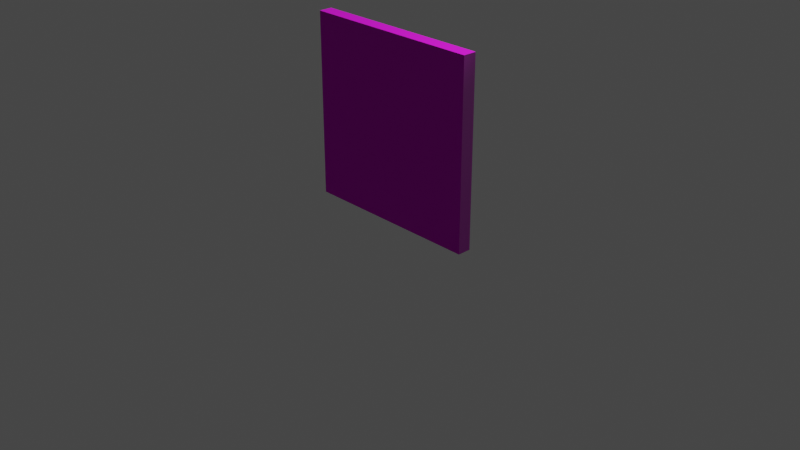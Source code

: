 # Source: Wall_1.blend  (saved by Blender 2.83.19; exported with 4.5.12 LTS)
import bpy
from mathutils import Matrix  # noqa: F401  (used for matrix-valued properties, if any)

bpy.ops.wm.read_factory_settings(use_empty=True)
scene = bpy.context.scene
scene.name = 'Scene'

# ---- collections
col_collection = bpy.data.collections.new('Collection'); scene.collection.children.link(col_collection)

# ---- images (referenced by path relative to the original .blend; pixels are not part of the script)
import os
ASSET_DIR = os.environ.get("B2B_ASSET_DIR", "")  # directory of the original .blend (textures are referenced by path, not embedded)
HERE = os.path.dirname(os.path.abspath(__file__))  # packed textures are extracted next to this script under _unpacked/

def load_image(name, relpath, width, height, colorspace="sRGB"):
    """Load a texture the original file referenced (path relative to the .blend, or extracted next to this script)."""
    p = next((c for c in (os.path.join(HERE, relpath), os.path.join(ASSET_DIR, relpath)) if relpath and os.path.exists(c)), "")
    if p:
        img = bpy.data.images.load(p, check_existing=True)
        img.name = name
    else:  # same state as the original file: an image datablock whose file is absent (Cycles renders it pink)
        img = bpy.data.images.new(name, width, height)
        img.source = "FILE"
        img.filepath = "//" + (relpath or name)
    img.colorspace_settings.name = colorspace
    return img
img_brick_wall_ao_tga = load_image('Brick_Wall_ao.tga', 'Brick_Wall_ao.tga', 1024, 1024, 'sRGB')
img_brick_wall_basecolor_tga_002 = load_image('Brick_Wall_basecolor.tga.002', 'Brick_Wall_basecolor.tga', 1024, 1024, 'sRGB')
img_stylized_rock_03_height_tga = load_image('Stylized_Rock_03_height.tga', 'Stylized_Rock_03_height.tga', 1024, 1024, 'sRGB')
img_brick_wall_normal_tga_002 = load_image('Brick_Wall_normal.tga.002', 'Brick_Wall_normal.tga', 1024, 1024, 'sRGB')
img_brick_wall_roughness_tga_002 = load_image('Brick_Wall_roughness.tga.002', 'Brick_Wall_roughness.tga', 1024, 1024, 'sRGB')

# ---- materials (node trees are filled in below, after node groups)
mat_material = bpy.data.materials.new('Material')
mat_material.alpha_threshold = 0.0
mat_material.use_transparent_shadow = False
mat_material.line_color = (0.0, 0.0, 0.0, 1.0)

# ---- material node trees
mat_material.use_nodes = True; mat_material.node_tree.nodes.clear()
_N = mat_material.node_tree.nodes; _L = mat_material.node_tree.links
n0 = _N.new('ShaderNodeOutputMaterial'); n0.name = 'Material Output'; n0.location = (300, 300)
n1 = _N.new('ShaderNodeNormalMap'); n1.name = 'Normal Map'; n1.location = (-195, -224)
n2 = _N.new('ShaderNodeTexImage'); n2.name = 'Image Texture'; n2.location = (-496, 595)
n2.image = img_brick_wall_ao_tga
n3 = _N.new('ShaderNodeAmbientOcclusion'); n3.name = 'Ambient Occlusion'; n3.location = (-206, 196)
n3.samples = 128
n4 = _N.new('ShaderNodeBsdfPrincipled'); n4.name = 'Principled BSDF'; n4.location = (10, 300)
n4.distribution = 'GGX'
n4.subsurface_method = 'BURLEY'
n4.inputs[3].default_value = 1.45
n4.inputs[27].default_value = (0.0, 0.0, 0.0, 1.0)
n4.inputs[28].default_value = 1.0
n5 = _N.new('ShaderNodeTexImage'); n5.name = 'Image Texture.001'; n5.location = (-496, 318)
n5.image = img_brick_wall_basecolor_tga_002
n6 = _N.new('ShaderNodeTexImage'); n6.name = 'Image Texture.002'; n6.location = (-496, 42)
n6.image = img_stylized_rock_03_height_tga
n7 = _N.new('ShaderNodeTexImage'); n7.name = 'Image Texture.003'; n7.location = (-499, -225)
n7.image = img_brick_wall_normal_tga_002
n8 = _N.new('ShaderNodeTexImage'); n8.name = 'Image Texture.004'; n8.location = (-499, -502)
n8.image = img_brick_wall_roughness_tga_002
n9 = _N.new('ShaderNodeTexCoord'); n9.name = 'Texture Coordinate'; n9.location = (-796, 103)
_L.new(n4.outputs[0], n0.inputs[0])
_L.new(n7.outputs[0], n1.inputs[1])
_L.new(n1.outputs[0], n4.inputs[5])
_L.new(n5.outputs[0], n4.inputs[0])
_L.new(n8.outputs[1], n4.inputs[2])
_L.new(n2.outputs[0], n3.inputs[0])
_L.new(n6.outputs[1], n1.inputs[0])
_L.new(n9.outputs[0], n5.inputs[0])
_L.new(n9.outputs[0], n6.inputs[0])
_L.new(n9.outputs[0], n7.inputs[0])
_L.new(n9.outputs[0], n8.inputs[0])
_L.new(n9.outputs[0], n2.inputs[0])
n0.is_active_output = True

# ---- world
world_world = bpy.data.worlds.new('World'); scene.world = world_world
world_world.use_nodes = True; world_world.node_tree.nodes.clear()
_N = world_world.node_tree.nodes; _L = world_world.node_tree.links
n0 = _N.new('ShaderNodeOutputWorld'); n0.name = 'World Output'; n0.location = (300, 300)
n1 = _N.new('ShaderNodeBackground'); n1.name = 'Background'; n1.location = (10, 300)
n1.inputs[0].default_value = (0.05088, 0.05088, 0.05088, 1.0)
_L.new(n1.outputs[0], n0.inputs[0])
n0.is_active_output = True
world_world.color = (0.05088, 0.05088, 0.05088)
world_world.use_sun_shadow = False
world_world.sun_shadow_jitter_overblur = 0.0

# ---- cameras
cam_camera = bpy.data.cameras.new('Camera')
cam_camera.clip_end = 100.0
cam_camera.ortho_scale = 7.314

# ---- lights
light_light = bpy.data.lights.new('Light', 'POINT')
light_light.transmission_factor = 0.0
light_light.energy = 1000.0
light_light.shadow_soft_size = 0.1
light_light.shadow_maximum_resolution = 0.006
light_light.use_absolute_resolution = True

# ---- meshes
me_cube = bpy.data.meshes.new('Cube')
me_cube.from_pydata([(0.7, 0.7, 0.1043), (0.7, 0.7, 0.001568), (0.7, -0.7, 0.1043), (0.7, -0.7, 0.001568), (-0.7, 0.7, 0.1043), (-0.7, 0.7, 0.001568), (-0.7, -0.7, 0.1043), (-0.7, -0.7, 0.001568)], [], [(0, 4, 6, 2), (3, 2, 6, 7), (7, 6, 4, 5), (5, 1, 3, 7), (1, 0, 2, 3), (5, 4, 0, 1)])
_uv = me_cube.uv_layers.new(name='UVMap')
_uv.uv.foreach_set('vector', [0.7731, 0.0, 0.7731, 0.5, 1.975e-07, 0.5, 0.0, 1.277e-07, 0.8866, 0.0, 0.9433, 0.0, 0.9433, 0.5, 0.8866, 0.5, 1.0, 0.5, 0.9433, 0.5, 0.9433, 0.0, 1.0, 0.0, 1.975e-07, 1.0, 0.0, 0.5, 0.7731, 0.5, 0.7731, 1.0, 0.8299, 0.5, 0.7731, 0.5, 0.7731, 2.129e-08, 0.8299, 0.0, 0.8866, 0.5, 0.8299, 0.5, 0.8299, 0.0, 0.8866, 0.0])
me_cube.materials.append(mat_material)
me_cube.use_remesh_preserve_volume = False
me_cube.use_remesh_preserve_attributes = False
me_cube.use_mirror_vertex_groups = False
me_cube.update()

# ---- objects
ob_cube = bpy.data.objects.new('Cube', me_cube)
ob_light = bpy.data.objects.new('Light', light_light)
ob_camera = bpy.data.objects.new('Camera', cam_camera)

# ---- transforms, parenting, visibility, modifiers, constraints
ob_cube.location = (0.0, 0.0, 1.0)
ob_cube.rotation_euler = (1.571, -0.0, 0.0)
ob_cube.scale = (1.4, 1.4, 1.4)
ob_cube.lock_rotations_4d = False
ob_cube.empty_display_type = 'ARROWS'
ob_cube.lineart.crease_threshold = 0.0
ob_light.location = (4.076, 1.005, 5.904)
ob_light.rotation_euler = (0.6503, 0.05522, 1.866)
ob_light.lock_rotations_4d = False
ob_light.empty_display_type = 'ARROWS'
ob_light.color = (0.0, 0.0, 0.0, 0.0)
ob_light.lineart.crease_threshold = 0.0
ob_camera.location = (7.359, -6.926, 4.958)
ob_camera.rotation_euler = (1.109, 0.0, 0.8149)
ob_camera.lock_rotations_4d = False
ob_camera.empty_display_type = 'ARROWS'
ob_camera.color = (0.0, 0.0, 0.0, 0.0)
ob_camera.display_type = 'WIRE'
ob_camera.lineart.crease_threshold = 0.0

# ---- collection membership
col_collection.objects.link(ob_cube)
col_collection.objects.link(ob_light)
col_collection.objects.link(ob_camera)

# ---- scene / render settings (as saved in the file)
scene.camera = ob_camera
scene.frame_start = 1; scene.frame_end = 250; scene.frame_set(1)
scene.render.engine = 'BLENDER_EEVEE_NEXT'
scene.cycles.use_denoising = False
scene.cycles.samples = 128
scene.cycles.sampling_pattern = 'TABULATED_SOBOL'
scene.cycles.use_adaptive_sampling = False
scene.cycles.use_light_tree = False
scene.view_settings.view_transform = 'Filmic'
bpy.context.view_layer.update()
